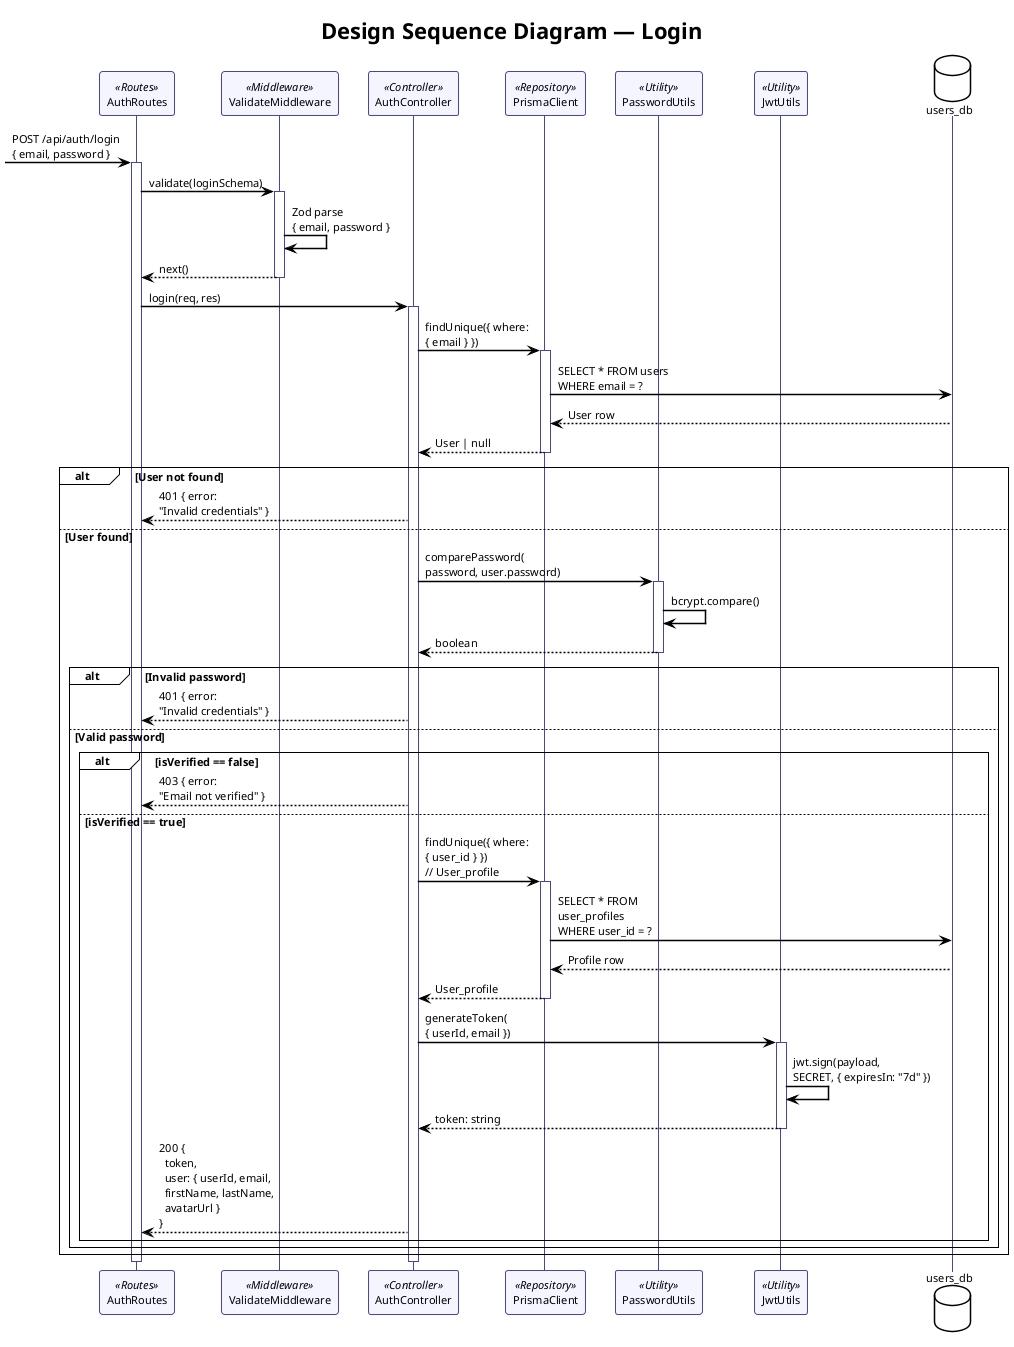

The diagram above was rendered by PlantUML. Its source (embedded in the PNG):
@startuml seq-design-auth
!theme plain
skinparam shadowing false
skinparam sequenceArrowThickness 1.5
skinparam sequenceLifeLineBorderColor #4444AA
skinparam sequenceParticipantBackgroundColor #F5F5FF
skinparam sequenceParticipantBorderColor #4444AA
skinparam defaultFontSize 11

title Design Sequence Diagram — Login

participant "AuthRoutes" as R <<Routes>>
participant "ValidateMiddleware" as V <<Middleware>>
participant "AuthController" as C <<Controller>>
participant "PrismaClient" as P <<Repository>>
participant "PasswordUtils" as PW <<Utility>>
participant "JwtUtils" as JWT <<Utility>>
database "users_db" as DB

[-> R : POST /api/auth/login\n{ email, password }
activate R

R -> V : validate(loginSchema)
activate V
V -> V : Zod parse\n{ email, password }
V --> R : next()
deactivate V

R -> C : login(req, res)
activate C

C -> P : findUnique({ where:\n{ email } })
activate P
P -> DB : SELECT * FROM users\nWHERE email = ?
DB --> P : User row
P --> C : User | null
deactivate P

alt User not found
  C --> R : 401 { error:\n"Invalid credentials" }
else User found
  C -> PW : comparePassword(\npassword, user.password)
  activate PW
  PW -> PW : bcrypt.compare()
  PW --> C : boolean
  deactivate PW

  alt Invalid password
    C --> R : 401 { error:\n"Invalid credentials" }
  else Valid password
    alt isVerified == false
      C --> R : 403 { error:\n"Email not verified" }
    else isVerified == true
      C -> P : findUnique({ where:\n{ user_id } })\n// User_profile
      activate P
      P -> DB : SELECT * FROM\nuser_profiles\nWHERE user_id = ?
      DB --> P : Profile row
      P --> C : User_profile
      deactivate P

      C -> JWT : generateToken(\n{ userId, email })
      activate JWT
      JWT -> JWT : jwt.sign(payload,\nSECRET, { expiresIn: "7d" })
      JWT --> C : token: string
      deactivate JWT

      C --> R : 200 {\n  token,\n  user: { userId, email,\n  firstName, lastName,\n  avatarUrl }\n}
    end
  end
end

deactivate C
deactivate R

@enduml